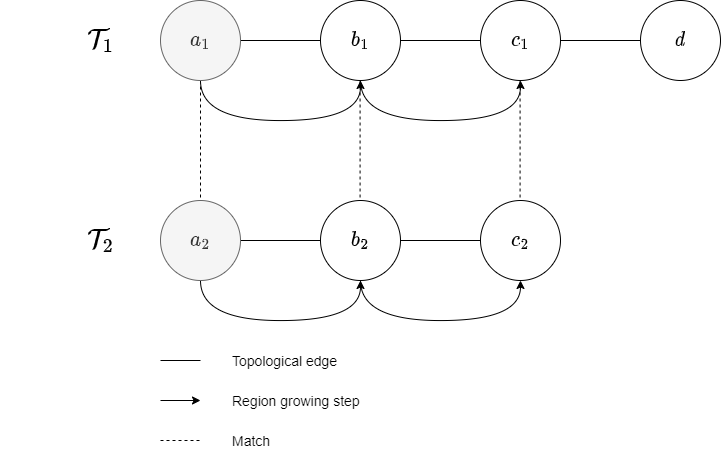

The diagram above was exported from draw.io. Its source (the exported page's mxGraphModel, read from the mxfile embedded in the PNG):
<mxGraphModel dx="1296" dy="1065" grid="1" gridSize="10" guides="1" tooltips="1" connect="1" arrows="1" fold="1" page="1" pageScale="1" pageWidth="850" pageHeight="1100" math="1" shadow="0">
  <root>
    <mxCell id="0" />
    <mxCell id="1" parent="0" />
    <mxCell id="YY4GyRKYN4RzCDU67Cpm-5" style="edgeStyle=orthogonalEdgeStyle;rounded=0;orthogonalLoop=1;jettySize=auto;html=1;exitX=1;exitY=0.5;exitDx=0;exitDy=0;entryX=0;entryY=0.5;entryDx=0;entryDy=0;endArrow=none;endFill=0;" edge="1" parent="1" source="YY4GyRKYN4RzCDU67Cpm-1" target="YY4GyRKYN4RzCDU67Cpm-2">
      <mxGeometry relative="1" as="geometry" />
    </mxCell>
    <mxCell id="YY4GyRKYN4RzCDU67Cpm-8" style="edgeStyle=orthogonalEdgeStyle;orthogonalLoop=1;jettySize=auto;html=1;exitX=0.5;exitY=1;exitDx=0;exitDy=0;entryX=0.5;entryY=1;entryDx=0;entryDy=0;endArrow=classic;endFill=1;curved=1;" edge="1" parent="1" source="YY4GyRKYN4RzCDU67Cpm-1" target="YY4GyRKYN4RzCDU67Cpm-2">
      <mxGeometry relative="1" as="geometry">
        <Array as="points">
          <mxPoint x="200" y="400" />
          <mxPoint x="360" y="400" />
        </Array>
      </mxGeometry>
    </mxCell>
    <mxCell id="YY4GyRKYN4RzCDU67Cpm-21" style="edgeStyle=orthogonalEdgeStyle;orthogonalLoop=1;jettySize=auto;html=1;exitX=0.5;exitY=1;exitDx=0;exitDy=0;entryX=0.5;entryY=0;entryDx=0;entryDy=0;endArrow=none;endFill=0;rounded=0;dashed=1;" edge="1" parent="1" source="YY4GyRKYN4RzCDU67Cpm-1" target="YY4GyRKYN4RzCDU67Cpm-13">
      <mxGeometry relative="1" as="geometry" />
    </mxCell>
    <mxCell id="YY4GyRKYN4RzCDU67Cpm-1" value="\(a_1\)" style="ellipse;whiteSpace=wrap;html=1;aspect=fixed;fillColor=#f5f5f5;fontColor=#333333;strokeColor=#666666;fontSize=18;" vertex="1" parent="1">
      <mxGeometry x="160" y="280" width="80" height="80" as="geometry" />
    </mxCell>
    <mxCell id="YY4GyRKYN4RzCDU67Cpm-6" style="edgeStyle=orthogonalEdgeStyle;rounded=0;orthogonalLoop=1;jettySize=auto;html=1;exitX=1;exitY=0.5;exitDx=0;exitDy=0;entryX=0;entryY=0.5;entryDx=0;entryDy=0;endArrow=none;endFill=0;" edge="1" parent="1" source="YY4GyRKYN4RzCDU67Cpm-2" target="YY4GyRKYN4RzCDU67Cpm-4">
      <mxGeometry relative="1" as="geometry" />
    </mxCell>
    <mxCell id="YY4GyRKYN4RzCDU67Cpm-9" style="edgeStyle=orthogonalEdgeStyle;curved=1;orthogonalLoop=1;jettySize=auto;html=1;exitX=0.5;exitY=1;exitDx=0;exitDy=0;entryX=0.5;entryY=1;entryDx=0;entryDy=0;endArrow=classic;endFill=1;" edge="1" parent="1" source="YY4GyRKYN4RzCDU67Cpm-2" target="YY4GyRKYN4RzCDU67Cpm-4">
      <mxGeometry relative="1" as="geometry">
        <Array as="points">
          <mxPoint x="360" y="400" />
          <mxPoint x="520" y="400" />
        </Array>
      </mxGeometry>
    </mxCell>
    <mxCell id="YY4GyRKYN4RzCDU67Cpm-2" value="\(b_1\)" style="ellipse;whiteSpace=wrap;html=1;aspect=fixed;fontSize=18;" vertex="1" parent="1">
      <mxGeometry x="320" y="280" width="80" height="80" as="geometry" />
    </mxCell>
    <mxCell id="YY4GyRKYN4RzCDU67Cpm-3" value="\(d\)" style="ellipse;whiteSpace=wrap;html=1;aspect=fixed;fontSize=18;" vertex="1" parent="1">
      <mxGeometry x="640" y="280" width="80" height="80" as="geometry" />
    </mxCell>
    <mxCell id="YY4GyRKYN4RzCDU67Cpm-7" style="edgeStyle=orthogonalEdgeStyle;rounded=0;orthogonalLoop=1;jettySize=auto;html=1;exitX=1;exitY=0.5;exitDx=0;exitDy=0;entryX=0;entryY=0.5;entryDx=0;entryDy=0;endArrow=none;endFill=0;" edge="1" parent="1" source="YY4GyRKYN4RzCDU67Cpm-4" target="YY4GyRKYN4RzCDU67Cpm-3">
      <mxGeometry relative="1" as="geometry" />
    </mxCell>
    <mxCell id="YY4GyRKYN4RzCDU67Cpm-4" value="\(c_1\)" style="ellipse;whiteSpace=wrap;html=1;aspect=fixed;fontSize=18;" vertex="1" parent="1">
      <mxGeometry x="480" y="280" width="80" height="80" as="geometry" />
    </mxCell>
    <mxCell id="YY4GyRKYN4RzCDU67Cpm-11" style="edgeStyle=orthogonalEdgeStyle;rounded=0;orthogonalLoop=1;jettySize=auto;html=1;exitX=1;exitY=0.5;exitDx=0;exitDy=0;entryX=0;entryY=0.5;entryDx=0;entryDy=0;endArrow=none;endFill=0;" edge="1" parent="1" source="YY4GyRKYN4RzCDU67Cpm-13" target="YY4GyRKYN4RzCDU67Cpm-16">
      <mxGeometry relative="1" as="geometry" />
    </mxCell>
    <mxCell id="YY4GyRKYN4RzCDU67Cpm-12" style="edgeStyle=orthogonalEdgeStyle;orthogonalLoop=1;jettySize=auto;html=1;exitX=0.5;exitY=1;exitDx=0;exitDy=0;entryX=0.5;entryY=1;entryDx=0;entryDy=0;endArrow=classic;endFill=1;curved=1;" edge="1" parent="1" source="YY4GyRKYN4RzCDU67Cpm-13" target="YY4GyRKYN4RzCDU67Cpm-16">
      <mxGeometry relative="1" as="geometry">
        <Array as="points">
          <mxPoint x="200" y="600" />
          <mxPoint x="360" y="600" />
        </Array>
      </mxGeometry>
    </mxCell>
    <mxCell id="YY4GyRKYN4RzCDU67Cpm-13" value="\(a_2\)" style="ellipse;whiteSpace=wrap;html=1;aspect=fixed;fillColor=#f5f5f5;fontColor=#333333;strokeColor=#666666;fontSize=18;" vertex="1" parent="1">
      <mxGeometry x="160" y="480" width="80" height="80" as="geometry" />
    </mxCell>
    <mxCell id="YY4GyRKYN4RzCDU67Cpm-14" style="edgeStyle=orthogonalEdgeStyle;rounded=0;orthogonalLoop=1;jettySize=auto;html=1;exitX=1;exitY=0.5;exitDx=0;exitDy=0;entryX=0;entryY=0.5;entryDx=0;entryDy=0;endArrow=none;endFill=0;" edge="1" parent="1" source="YY4GyRKYN4RzCDU67Cpm-16" target="YY4GyRKYN4RzCDU67Cpm-20">
      <mxGeometry relative="1" as="geometry" />
    </mxCell>
    <mxCell id="YY4GyRKYN4RzCDU67Cpm-15" style="edgeStyle=orthogonalEdgeStyle;curved=1;orthogonalLoop=1;jettySize=auto;html=1;exitX=0.5;exitY=1;exitDx=0;exitDy=0;entryX=0.5;entryY=1;entryDx=0;entryDy=0;endArrow=classic;endFill=1;" edge="1" parent="1" source="YY4GyRKYN4RzCDU67Cpm-16" target="YY4GyRKYN4RzCDU67Cpm-20">
      <mxGeometry relative="1" as="geometry">
        <Array as="points">
          <mxPoint x="360" y="600" />
          <mxPoint x="520" y="600" />
        </Array>
      </mxGeometry>
    </mxCell>
    <mxCell id="YY4GyRKYN4RzCDU67Cpm-16" value="\(b_2\)" style="ellipse;whiteSpace=wrap;html=1;aspect=fixed;fontSize=18;" vertex="1" parent="1">
      <mxGeometry x="320" y="480" width="80" height="80" as="geometry" />
    </mxCell>
    <mxCell id="YY4GyRKYN4RzCDU67Cpm-20" value="\(c_2\)" style="ellipse;whiteSpace=wrap;html=1;aspect=fixed;fontSize=18;" vertex="1" parent="1">
      <mxGeometry x="480" y="480" width="80" height="80" as="geometry" />
    </mxCell>
    <mxCell id="YY4GyRKYN4RzCDU67Cpm-22" style="edgeStyle=orthogonalEdgeStyle;orthogonalLoop=1;jettySize=auto;html=1;exitX=0.5;exitY=1;exitDx=0;exitDy=0;entryX=0.5;entryY=0;entryDx=0;entryDy=0;endArrow=none;endFill=0;rounded=0;dashed=1;" edge="1" parent="1">
      <mxGeometry relative="1" as="geometry">
        <mxPoint x="359.58000000000004" y="360" as="sourcePoint" />
        <mxPoint x="359.58000000000004" y="480" as="targetPoint" />
      </mxGeometry>
    </mxCell>
    <mxCell id="YY4GyRKYN4RzCDU67Cpm-23" style="edgeStyle=orthogonalEdgeStyle;orthogonalLoop=1;jettySize=auto;html=1;exitX=0.5;exitY=1;exitDx=0;exitDy=0;entryX=0.5;entryY=0;entryDx=0;entryDy=0;endArrow=none;endFill=0;rounded=0;dashed=1;" edge="1" parent="1">
      <mxGeometry relative="1" as="geometry">
        <mxPoint x="519.5799999999999" y="360" as="sourcePoint" />
        <mxPoint x="519.5799999999999" y="480" as="targetPoint" />
      </mxGeometry>
    </mxCell>
    <mxCell id="YY4GyRKYN4RzCDU67Cpm-24" value="\(\mathcal{T}_1\)" style="text;html=1;align=center;verticalAlign=middle;resizable=0;points=[];autosize=1;strokeColor=none;fillColor=none;fontSize=24;" vertex="1" parent="1">
      <mxGeometry y="300" width="200" height="40" as="geometry" />
    </mxCell>
    <mxCell id="YY4GyRKYN4RzCDU67Cpm-25" value="\(\mathcal{T}_2\)" style="text;html=1;align=center;verticalAlign=middle;resizable=0;points=[];autosize=1;strokeColor=none;fillColor=none;fontSize=24;" vertex="1" parent="1">
      <mxGeometry y="500" width="200" height="40" as="geometry" />
    </mxCell>
    <mxCell id="YY4GyRKYN4RzCDU67Cpm-27" style="edgeStyle=orthogonalEdgeStyle;rounded=0;orthogonalLoop=1;jettySize=auto;html=1;exitX=1;exitY=0.5;exitDx=0;exitDy=0;endArrow=none;endFill=0;" edge="1" parent="1">
      <mxGeometry relative="1" as="geometry">
        <mxPoint x="160" y="640" as="sourcePoint" />
        <mxPoint x="200" y="640" as="targetPoint" />
      </mxGeometry>
    </mxCell>
    <mxCell id="YY4GyRKYN4RzCDU67Cpm-28" value="&lt;font style=&quot;font-size: 14px;&quot;&gt;Topological edge&lt;/font&gt;" style="text;html=1;align=left;verticalAlign=middle;resizable=0;points=[];autosize=1;strokeColor=none;fillColor=none;fontSize=18;" vertex="1" parent="1">
      <mxGeometry x="230" y="620" width="130" height="40" as="geometry" />
    </mxCell>
    <mxCell id="YY4GyRKYN4RzCDU67Cpm-29" style="edgeStyle=orthogonalEdgeStyle;rounded=0;orthogonalLoop=1;jettySize=auto;html=1;exitX=1;exitY=0.5;exitDx=0;exitDy=0;endArrow=classic;endFill=1;startArrow=none;startFill=0;" edge="1" parent="1">
      <mxGeometry relative="1" as="geometry">
        <mxPoint x="160" y="680" as="sourcePoint" />
        <mxPoint x="200" y="680" as="targetPoint" />
      </mxGeometry>
    </mxCell>
    <mxCell id="YY4GyRKYN4RzCDU67Cpm-30" value="&lt;font style=&quot;font-size: 14px;&quot;&gt;Region growing step&lt;/font&gt;" style="text;html=1;align=left;verticalAlign=middle;resizable=0;points=[];autosize=1;strokeColor=none;fillColor=none;fontSize=18;" vertex="1" parent="1">
      <mxGeometry x="230" y="660" width="150" height="40" as="geometry" />
    </mxCell>
    <mxCell id="YY4GyRKYN4RzCDU67Cpm-31" style="edgeStyle=orthogonalEdgeStyle;orthogonalLoop=1;jettySize=auto;html=1;endArrow=none;endFill=0;rounded=0;dashed=1;" edge="1" parent="1">
      <mxGeometry relative="1" as="geometry">
        <mxPoint x="160" y="720" as="sourcePoint" />
        <mxPoint x="200" y="720" as="targetPoint" />
      </mxGeometry>
    </mxCell>
    <mxCell id="YY4GyRKYN4RzCDU67Cpm-32" value="&lt;font style=&quot;font-size: 14px;&quot;&gt;Match&lt;/font&gt;" style="text;html=1;align=left;verticalAlign=middle;resizable=0;points=[];autosize=1;strokeColor=none;fillColor=none;fontSize=18;" vertex="1" parent="1">
      <mxGeometry x="230" y="700" width="60" height="40" as="geometry" />
    </mxCell>
  </root>
</mxGraphModel>